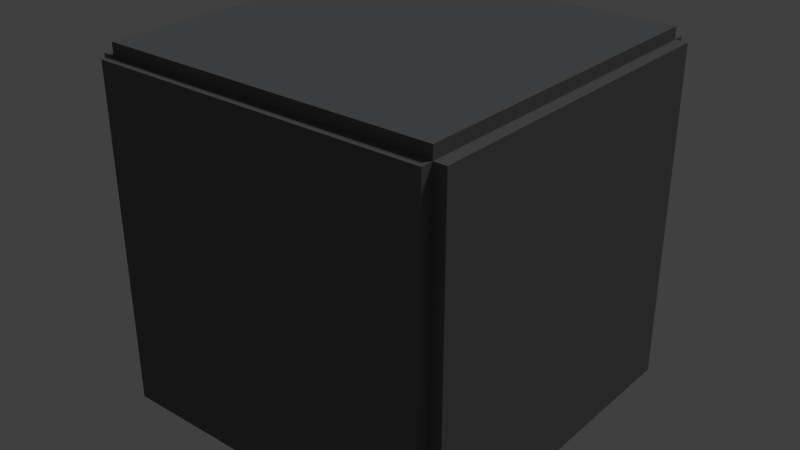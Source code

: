 # Source: brick.blend  (saved by Blender 2.73.0; exported with 4.5.12 LTS)
import bpy
from mathutils import Matrix  # noqa: F401  (used for matrix-valued properties, if any)

bpy.ops.wm.read_factory_settings(use_empty=True)
scene = bpy.context.scene
scene.name = 'Scene'

# ---- collections
col_collection_1 = bpy.data.collections.new('Collection 1'); scene.collection.children.link(col_collection_1)

# ---- materials (node trees are filled in below, after node groups)
mat_material_001 = bpy.data.materials.new('Material.001')
mat_material_001.alpha_threshold = 0.0
mat_material_001.use_transparent_shadow = False
mat_material_001.diffuse_color = (0.1463, 0.1478, 0.1523, 1.0)
mat_material_001.roughness = 0.5

# ---- material node trees

# ---- world
world_world = bpy.data.worlds.new('World'); scene.world = world_world
world_world.color = (0.05088, 0.05088, 0.05088)
world_world.use_sun_shadow = False
world_world.sun_shadow_jitter_overblur = 0.0
world_world.cycles.sampling_method = 'MANUAL'
world_world.cycles.sample_map_resolution = 256

# ---- lights
light_sun = bpy.data.lights.new('Sun', 'SUN')
light_sun.transmission_factor = 0.0
light_sun.angle = 0.1993
light_sun.energy = 1.0
light_sun.shadow_buffer_clip_start = 0.5
light_sun.shadow_soft_size = 0.1
light_sun.shadow_cascade_max_distance = 1000.0
light_sun.cycles.use_multiple_importance_sampling = False

# ---- meshes
me_cube_001 = bpy.data.meshes.new('Cube.001')
me_cube_001.from_pydata([(-1.0, -1.0, -1.0), (-1.0, 1.0, -1.0), (1.0, 1.0, -1.0), (1.0, -1.0, -1.0), (-1.0, -1.0, 1.0), (-1.0, 1.0, 1.0), (1.0, 1.0, 1.0), (1.0, -1.0, 1.0), (-1.072, -1.0, 1.0), (-1.072, 1.0, 1.0), (-1.072, 1.0, -1.0), (-1.072, -1.0, -1.0), (-1.0, 1.072, 1.0), (1.0, 1.072, 1.0), (1.0, 1.072, -1.0), (-1.0, 1.072, -1.0), (1.072, 1.0, 1.0), (1.072, -1.0, 1.0), (1.072, -1.0, -1.0), (1.072, 1.0, -1.0), (1.0, -1.072, 1.0), (-1.0, -1.072, 1.0), (-1.0, -1.072, -1.0), (1.0, -1.072, -1.0), (-1.0, -1.0, -1.072), (-1.0, 1.0, -1.072), (1.0, 1.0, -1.072), (1.0, -1.0, -1.072), (1.0, -1.0, 1.072), (1.0, 1.0, 1.072), (-1.0, 1.0, 1.072), (-1.0, -1.0, 1.072)], [], [(8, 9, 10, 11), (5, 9, 8, 4), (1, 10, 9, 5), (0, 11, 10, 1), (4, 8, 11, 0), (12, 13, 14, 15), (6, 13, 12, 5), (2, 14, 13, 6), (1, 15, 14, 2), (5, 12, 15, 1), (16, 17, 18, 19), (7, 17, 16, 6), (3, 18, 17, 7), (2, 19, 18, 3), (6, 16, 19, 2), (20, 21, 22, 23), (4, 21, 20, 7), (0, 22, 21, 4), (3, 23, 22, 0), (7, 20, 23, 3), (24, 25, 26, 27), (1, 25, 24, 0), (2, 26, 25, 1), (3, 27, 26, 2), (0, 24, 27, 3), (28, 29, 30, 31), (6, 29, 28, 7), (5, 30, 29, 6), (4, 31, 30, 5), (7, 28, 31, 4)])
me_cube_001.materials.append(mat_material_001)
me_cube_001.use_remesh_preserve_volume = False
me_cube_001.use_remesh_preserve_attributes = False
me_cube_001.use_mirror_vertex_groups = False
me_cube_001.update()

# ---- objects
ob_sun = bpy.data.objects.new('Sun', light_sun)
ob_cube = bpy.data.objects.new('Cube', me_cube_001)

# ---- transforms, parenting, visibility, modifiers, constraints
ob_sun.location = (3.083, -6.32, 5.63)
ob_sun.rotation_euler = (-0.5832, 0.1704, -0.2647)
ob_sun.lineart.crease_threshold = 0.0
ob_cube.location = (0.0, 0.0, 1.193)
ob_cube.lineart.crease_threshold = 0.0

# ---- collection membership
col_collection_1.objects.link(ob_sun)
col_collection_1.objects.link(ob_cube)

# ---- scene / render settings (as saved in the file)
scene.frame_start = 1; scene.frame_end = 250; scene.frame_set(1)
scene.render.engine = 'BLENDER_EEVEE_NEXT'
scene.render.resolution_percentage = 50
scene.render.dither_intensity = 0.0
scene.cycles.use_denoising = False
scene.cycles.samples = 10
scene.cycles.sampling_pattern = 'TABULATED_SOBOL'
scene.cycles.light_sampling_threshold = 0.0
scene.cycles.use_adaptive_sampling = False
scene.cycles.use_light_tree = False
scene.cycles.blur_glossy = 0.0
scene.cycles.pixel_filter_type = 'GAUSSIAN'
scene.cycles.sample_clamp_indirect = 0.0
scene.view_settings.view_transform = 'Standard'
bpy.context.view_layer.update()

# ---- added for rendering (the .blend has no active camera): camera
cam_auto = bpy.data.cameras.new('AutoCamera')
cam_auto.lens = 50.0
cam_auto.sensor_width = 36.0
cam_auto.clip_end = 1000.0
ob_auto_camera = bpy.data.objects.new('AutoCamera', cam_auto)
scene.collection.objects.link(ob_auto_camera)
ob_auto_camera.location = (3.43645, -4.12374, 3.94183)
ob_auto_camera.rotation_euler = (1.09748, -7.21219e-08, 0.694738)
scene.camera = ob_auto_camera
bpy.context.view_layer.update()
